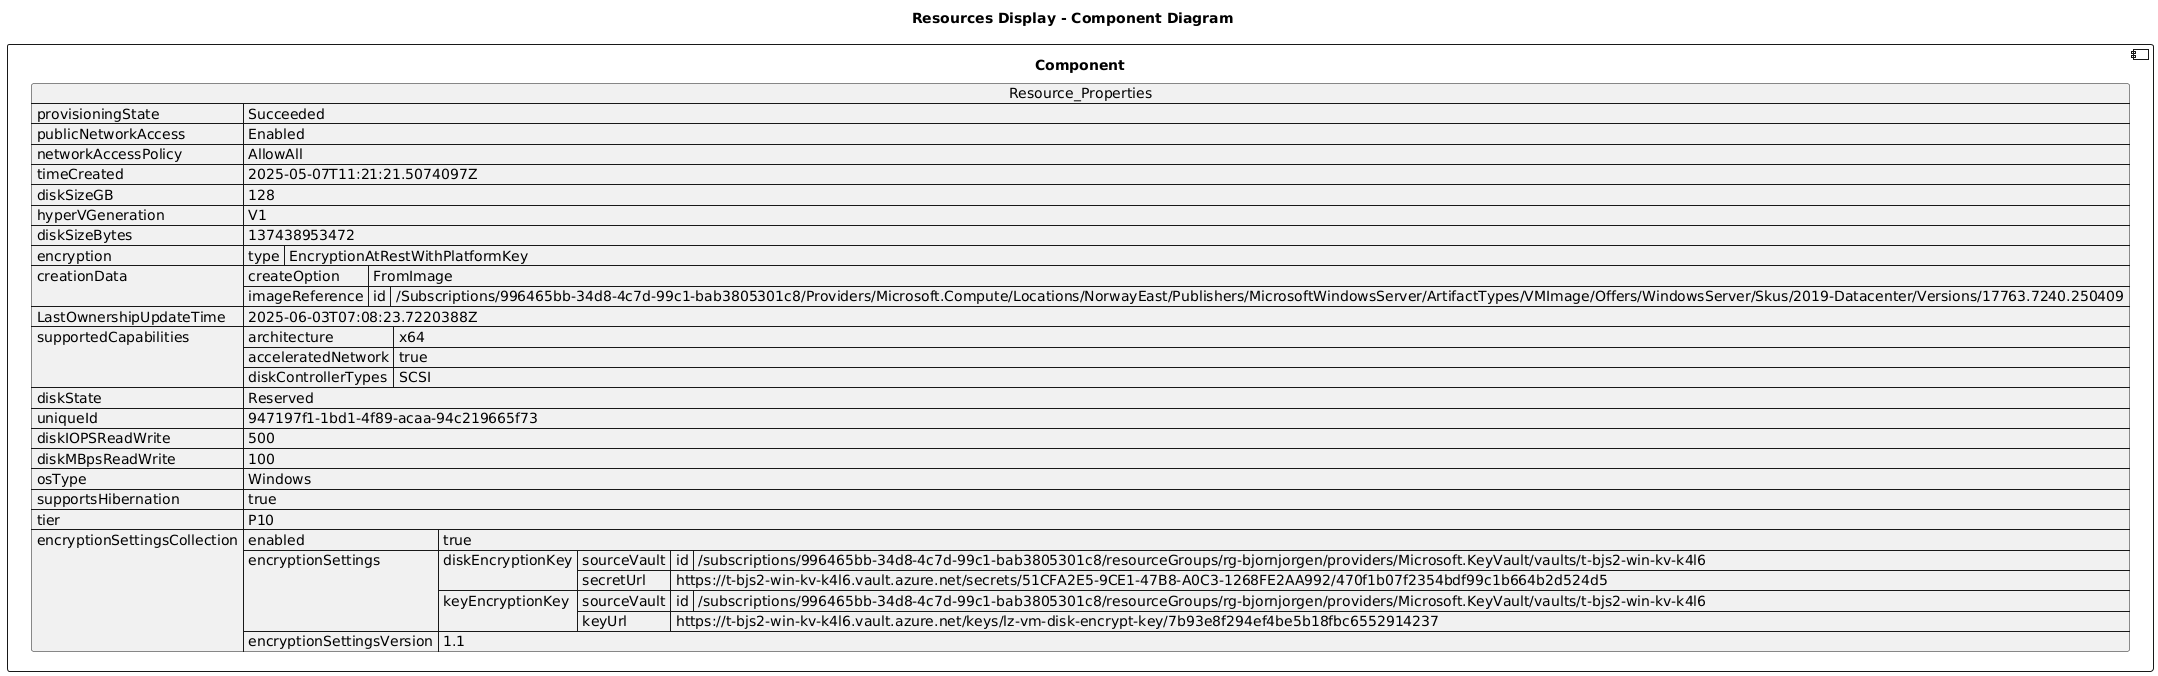

The diagram above was rendered by PlantUML. Its source (embedded in the PNG):
@startuml

title Resources Display - Component Diagram

component Component {

json  Resource_Properties {
  "provisioningState": "Succeeded",
  "publicNetworkAccess": "Enabled",
  "networkAccessPolicy": "AllowAll",
  "timeCreated": "2025-05-07T11:21:21.5074097Z",
  "diskSizeGB": 128,
  "hyperVGeneration": "V1",
  "diskSizeBytes": 137438953472,
  "encryption": {
    "type": "EncryptionAtRestWithPlatformKey"
  },
  "creationData": {
    "createOption": "FromImage",
    "imageReference": {
      "id": "/Subscriptions/996465bb-34d8-4c7d-99c1-bab3805301c8/Providers/Microsoft.Compute/Locations/NorwayEast/Publishers/MicrosoftWindowsServer/ArtifactTypes/VMImage/Offers/WindowsServer/Skus/2019-Datacenter/Versions/17763.7240.250409"
    }
  },
  "LastOwnershipUpdateTime": "2025-06-03T07:08:23.7220388Z",
  "supportedCapabilities": {
    "architecture": "x64",
    "acceleratedNetwork": true,
    "diskControllerTypes": "SCSI"
  },
  "diskState": "Reserved",
  "uniqueId": "947197f1-1bd1-4f89-acaa-94c219665f73",
  "diskIOPSReadWrite": 500,
  "diskMBpsReadWrite": 100,
  "osType": "Windows",
  "supportsHibernation": true,
  "tier": "P10",
  "encryptionSettingsCollection": {
    "enabled": true,
    "encryptionSettings": [
      {
        "diskEncryptionKey": {
          "sourceVault": {
            "id": "/subscriptions/996465bb-34d8-4c7d-99c1-bab3805301c8/resourceGroups/rg-bjornjorgen/providers/Microsoft.KeyVault/vaults/t-bjs2-win-kv-k4l6"
          },
          "secretUrl": "https://t-bjs2-win-kv-k4l6.vault.azure.net/secrets/51CFA2E5-9CE1-47B8-A0C3-1268FE2AA992/470f1b07f2354bdf99c1b664b2d524d5"
        },
        "keyEncryptionKey": {
          "sourceVault": {
            "id": "/subscriptions/996465bb-34d8-4c7d-99c1-bab3805301c8/resourceGroups/rg-bjornjorgen/providers/Microsoft.KeyVault/vaults/t-bjs2-win-kv-k4l6"
          },
          "keyUrl": "https://t-bjs2-win-kv-k4l6.vault.azure.net/keys/lz-vm-disk-encrypt-key/7b93e8f294ef4be5b18fbc6552914237"
        }
      }
    ],
    "encryptionSettingsVersion": "1.1"
  }
}
}
@enduml